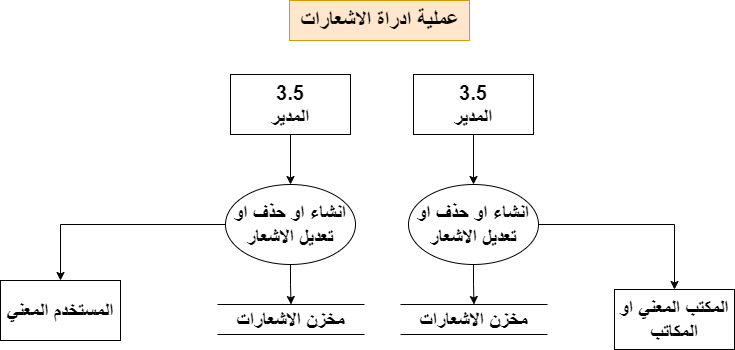

The diagram above was exported from draw.io. Its source (the exported page's mxGraphModel, read from the mxfile embedded in the PNG):
<mxGraphModel dx="880" dy="-676" grid="1" gridSize="10" guides="1" tooltips="1" connect="1" arrows="1" fold="1" page="1" pageScale="1" pageWidth="1920" pageHeight="1200" math="0" shadow="0">
  <root>
    <mxCell id="0" />
    <mxCell id="1" parent="0" />
    <mxCell id="15jtq0wGtc5YkD3981KB-2" value="&lt;font size=&quot;1&quot; style=&quot;&quot;&gt;&lt;b style=&quot;font-size: 22px;&quot;&gt;عملية ادراة الاشعارات&lt;/b&gt;&lt;/font&gt;" style="text;html=1;align=center;verticalAlign=middle;resizable=0;points=[];autosize=1;strokeColor=#d79b00;fillColor=#ffe6cc;" parent="1" vertex="1">
      <mxGeometry x="869" y="1260" width="180" height="40" as="geometry" />
    </mxCell>
    <mxCell id="15jtq0wGtc5YkD3981KB-3" style="edgeStyle=orthogonalEdgeStyle;rounded=0;orthogonalLoop=1;jettySize=auto;html=1;" parent="1" source="15jtq0wGtc5YkD3981KB-4" target="15jtq0wGtc5YkD3981KB-6" edge="1">
      <mxGeometry relative="1" as="geometry" />
    </mxCell>
    <mxCell id="15jtq0wGtc5YkD3981KB-4" value="&lt;span style=&quot;font-size: 20px;&quot;&gt;&lt;b&gt;3.5&lt;br&gt;&lt;/b&gt;&lt;/span&gt;&lt;font style=&quot;font-size: 20px;&quot;&gt;&lt;b&gt;المدير&lt;/b&gt;&lt;/font&gt;" style="rounded=0;whiteSpace=wrap;html=1;" parent="1" vertex="1">
      <mxGeometry x="810" y="1334" width="120" height="60" as="geometry" />
    </mxCell>
    <mxCell id="15jtq0wGtc5YkD3981KB-5" style="edgeStyle=orthogonalEdgeStyle;rounded=0;orthogonalLoop=1;jettySize=auto;html=1;" parent="1" source="15jtq0wGtc5YkD3981KB-6" target="15jtq0wGtc5YkD3981KB-7" edge="1">
      <mxGeometry relative="1" as="geometry" />
    </mxCell>
    <mxCell id="15jtq0wGtc5YkD3981KB-12" style="edgeStyle=orthogonalEdgeStyle;rounded=0;orthogonalLoop=1;jettySize=auto;html=1;exitX=0;exitY=0.5;exitDx=0;exitDy=0;" parent="1" source="15jtq0wGtc5YkD3981KB-6" target="15jtq0wGtc5YkD3981KB-11" edge="1">
      <mxGeometry relative="1" as="geometry" />
    </mxCell>
    <mxCell id="15jtq0wGtc5YkD3981KB-6" value="&lt;span style=&quot;font-size: 20px;&quot;&gt;&lt;b&gt;انشاء او حذف او تعديل الاشعار&lt;/b&gt;&lt;/span&gt;" style="ellipse;whiteSpace=wrap;html=1;" parent="1" vertex="1">
      <mxGeometry x="805" y="1444" width="130" height="80" as="geometry" />
    </mxCell>
    <mxCell id="15jtq0wGtc5YkD3981KB-7" value="&lt;font style=&quot;font-size: 20px;&quot;&gt;&lt;b&gt;مخزن الاشعارات&lt;/b&gt;&lt;/font&gt;" style="shape=partialRectangle;whiteSpace=wrap;html=1;left=0;right=0;fillColor=none;" parent="1" vertex="1">
      <mxGeometry x="797" y="1564" width="147" height="30" as="geometry" />
    </mxCell>
    <mxCell id="15jtq0wGtc5YkD3981KB-11" value="&lt;span style=&quot;font-size: 20px;&quot;&gt;&lt;b&gt;المستخدم المعني&lt;/b&gt;&lt;/span&gt;" style="rounded=0;whiteSpace=wrap;html=1;" parent="1" vertex="1">
      <mxGeometry x="580" y="1540" width="120" height="60" as="geometry" />
    </mxCell>
    <mxCell id="dleazsLRKStknWN7xoDZ-1" style="edgeStyle=orthogonalEdgeStyle;rounded=0;orthogonalLoop=1;jettySize=auto;html=1;" edge="1" parent="1" source="dleazsLRKStknWN7xoDZ-2" target="dleazsLRKStknWN7xoDZ-5">
      <mxGeometry relative="1" as="geometry" />
    </mxCell>
    <mxCell id="dleazsLRKStknWN7xoDZ-2" value="&lt;span style=&quot;font-size: 20px;&quot;&gt;&lt;b&gt;3.5&lt;br&gt;&lt;/b&gt;&lt;/span&gt;&lt;font style=&quot;font-size: 20px;&quot;&gt;&lt;b&gt;المدير&lt;/b&gt;&lt;/font&gt;" style="rounded=0;whiteSpace=wrap;html=1;" vertex="1" parent="1">
      <mxGeometry x="993" y="1334" width="120" height="60" as="geometry" />
    </mxCell>
    <mxCell id="dleazsLRKStknWN7xoDZ-3" style="edgeStyle=orthogonalEdgeStyle;rounded=0;orthogonalLoop=1;jettySize=auto;html=1;" edge="1" parent="1" source="dleazsLRKStknWN7xoDZ-5" target="dleazsLRKStknWN7xoDZ-6">
      <mxGeometry relative="1" as="geometry" />
    </mxCell>
    <mxCell id="dleazsLRKStknWN7xoDZ-8" style="edgeStyle=orthogonalEdgeStyle;rounded=0;orthogonalLoop=1;jettySize=auto;html=1;" edge="1" parent="1" source="dleazsLRKStknWN7xoDZ-5" target="dleazsLRKStknWN7xoDZ-7">
      <mxGeometry relative="1" as="geometry" />
    </mxCell>
    <mxCell id="dleazsLRKStknWN7xoDZ-5" value="&lt;span style=&quot;font-size: 20px;&quot;&gt;&lt;b&gt;انشاء او حذف او تعديل الاشعار&lt;/b&gt;&lt;/span&gt;" style="ellipse;whiteSpace=wrap;html=1;" vertex="1" parent="1">
      <mxGeometry x="988" y="1444" width="130" height="80" as="geometry" />
    </mxCell>
    <mxCell id="dleazsLRKStknWN7xoDZ-6" value="&lt;font style=&quot;font-size: 20px;&quot;&gt;&lt;b&gt;مخزن الاشعارات&lt;/b&gt;&lt;/font&gt;" style="shape=partialRectangle;whiteSpace=wrap;html=1;left=0;right=0;fillColor=none;" vertex="1" parent="1">
      <mxGeometry x="980" y="1564" width="147" height="30" as="geometry" />
    </mxCell>
    <mxCell id="dleazsLRKStknWN7xoDZ-7" value="&lt;span style=&quot;font-size: 20px;&quot;&gt;&lt;b&gt;المكتب المعني او المكاتب&lt;/b&gt;&lt;/span&gt;" style="rounded=0;whiteSpace=wrap;html=1;" vertex="1" parent="1">
      <mxGeometry x="1194" y="1549" width="120" height="60" as="geometry" />
    </mxCell>
  </root>
</mxGraphModel>